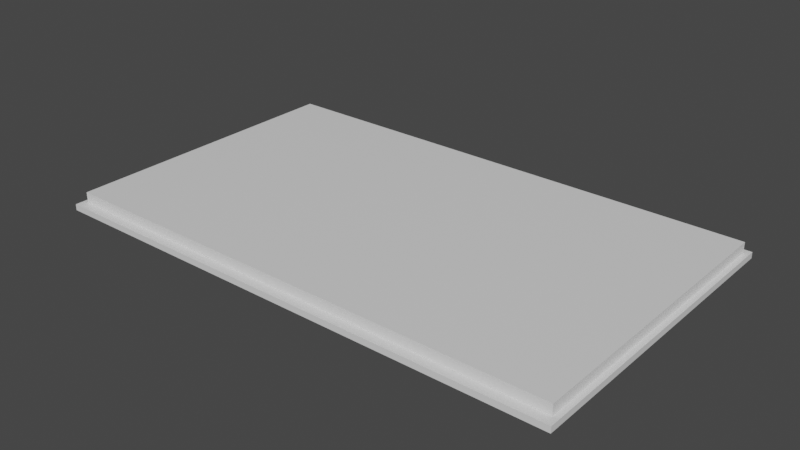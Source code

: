 # Source: grid.blend  (saved by Blender 3.0.42; exported with 4.5.12 LTS)
import bpy
from mathutils import Matrix  # noqa: F401  (used for matrix-valued properties, if any)

bpy.ops.wm.read_factory_settings(use_empty=True)
scene = bpy.context.scene
scene.name = 'Scene'

# ---- collections
col_collection = bpy.data.collections.new('Collection'); scene.collection.children.link(col_collection)

# ---- materials (node trees are filled in below, after node groups)
mat_material = bpy.data.materials.new('Material')
mat_material.alpha_threshold = 0.0
mat_material.use_transparent_shadow = False
mat_material.line_color = (0.0, 0.0, 0.0, 1.0)

# ---- material node trees
mat_material.use_nodes = True; mat_material.node_tree.nodes.clear()
_N = mat_material.node_tree.nodes; _L = mat_material.node_tree.links
n0 = _N.new('ShaderNodeOutputMaterial'); n0.name = 'Material Output'; n0.location = (300, 300)
n1 = _N.new('ShaderNodeBsdfPrincipled'); n1.name = 'Principled BSDF'; n1.location = (10, 300)
n1.distribution = 'GGX'
n1.subsurface_method = 'RANDOM_WALK_SKIN'
n1.inputs[2].default_value = 0.4
n1.inputs[3].default_value = 1.45
n1.inputs[27].default_value = (0.0, 0.0, 0.0, 1.0)
n1.inputs[28].default_value = 1.0
_L.new(n1.outputs[0], n0.inputs[0])
n0.is_active_output = True

# ---- world
world_world = bpy.data.worlds.new('World'); scene.world = world_world
world_world.use_nodes = True; world_world.node_tree.nodes.clear()
_N = world_world.node_tree.nodes; _L = world_world.node_tree.links
n0 = _N.new('ShaderNodeOutputWorld'); n0.name = 'World Output'; n0.location = (300, 300)
n1 = _N.new('ShaderNodeBackground'); n1.name = 'Background'; n1.location = (10, 300)
n1.inputs[0].default_value = (0.05088, 0.05088, 0.05088, 1.0)
_L.new(n1.outputs[0], n0.inputs[0])
n0.is_active_output = True
world_world.color = (0.05088, 0.05088, 0.05088)
world_world.use_sun_shadow = False
world_world.sun_shadow_jitter_overblur = 0.0

# ---- meshes
me_cube = bpy.data.meshes.new('Cube')
me_cube.from_pydata([(1.0, 1.0, 1.0), (1.0, 1.0, -1.0), (1.0, -1.0, 1.0), (1.0, -1.0, -1.0), (-1.0, 1.0, 1.0), (-1.0, 1.0, -1.0), (-1.0, -1.0, 1.0), (-1.0, -1.0, -1.0), (0.9794, 0.9381, 1.0), (-0.9794, 0.9381, 1.0), (0.9794, -0.9595, 1.0), (-0.9794, -0.9595, 1.0), (0.9794, 0.9381, 4.481), (-0.9794, 0.9381, 4.481), (0.9794, -0.9595, 4.481), (-0.9794, -0.9595, 4.481), (-0.9794, 0.667, 4.481), (-0.9794, 0.3959, 4.481), (-0.9794, 0.1248, 4.481), (-0.9794, -0.1463, 4.481), (-0.9794, -0.4174, 4.481), (-0.9794, -0.6885, 4.481), (0.9794, 0.667, 4.481), (0.9794, 0.3959, 4.481), (0.9794, 0.1248, 4.481), (0.9794, -0.1463, 4.481), (0.9794, -0.4174, 4.481), (0.9794, -0.6885, 4.481), (0.8161, 0.9381, 4.481), (0.6529, 0.9381, 4.481), (0.4897, 0.9381, 4.481), (0.3265, 0.9381, 4.481), (0.1632, 0.9381, 4.481), (0.0, 0.9381, 4.481), (-0.1632, 0.9381, 4.481), (-0.3265, 0.9381, 4.481), (-0.4897, 0.9381, 4.481), (-0.6529, 0.9381, 4.481), (-0.8161, 0.9381, 4.481), (0.8161, -0.9595, 4.481), (0.6529, -0.9595, 4.481), (0.4897, -0.9595, 4.481), (0.3265, -0.9595, 4.481), (0.1632, -0.9595, 4.481), (0.0, -0.9595, 4.481), (-0.1632, -0.9595, 4.481), (-0.3265, -0.9595, 4.481), (-0.4897, -0.9595, 4.481), (-0.6529, -0.9595, 4.481), (-0.8161, -0.9595, 4.481), (-0.4897, -0.6885, 4.481), (-0.4897, -0.4174, 4.481), (-0.4897, -0.1463, 4.481), (-0.4897, 0.1248, 4.481), (-0.4897, 0.3959, 4.481), (-0.4897, 0.667, 4.481), (-0.6529, -0.6885, 4.481), (-0.6529, -0.4174, 4.481), (-0.6529, -0.1463, 4.481), (-0.6529, 0.1248, 4.481), (-0.6529, 0.3959, 4.481), (-0.6529, 0.667, 4.481), (-0.8161, -0.6885, 4.481), (-0.8161, -0.4174, 4.481), (-0.8161, -0.1463, 4.481), (-0.8161, 0.1248, 4.481), (-0.8161, 0.3959, 4.481), (-0.8161, 0.667, 4.481), (-0.3265, -0.6885, 4.481), (-0.3265, -0.4174, 4.481), (-0.3265, -0.1463, 4.481), (-0.3265, 0.1248, 4.481), (-0.3265, 0.3959, 4.481), (-0.3265, 0.667, 4.481), (0.0, -0.6885, 4.481), (0.0, -0.4174, 4.481), (0.0, -0.1463, 4.481), (0.0, 0.1248, 4.481), (0.0, 0.3959, 4.481), (0.0, 0.667, 4.481), (0.1632, -0.6885, 4.481), (0.1632, -0.4174, 4.481), (0.1632, -0.1463, 4.481), (0.1632, 0.1248, 4.481), (0.1632, 0.3959, 4.481), (0.1632, 0.667, 4.481), (0.3265, -0.6885, 4.481), (0.3265, -0.4174, 4.481), (0.3265, -0.1463, 4.481), (0.3265, 0.1248, 4.481), (0.3265, 0.3959, 4.481), (0.3265, 0.667, 4.481), (-0.1632, -0.6885, 4.481), (-0.1632, -0.4174, 4.481), (-0.1632, -0.1463, 4.481), (-0.1632, 0.1248, 4.481), (-0.1632, 0.3959, 4.481), (-0.1632, 0.667, 4.481), (0.4897, -0.6885, 4.481), (0.4897, -0.4174, 4.481), (0.4897, -0.1463, 4.481), (0.4897, 0.1248, 4.481), (0.4897, 0.3959, 4.481), (0.4897, 0.667, 4.481), (0.8161, -0.6885, 4.481), (0.8161, -0.4174, 4.481), (0.8161, -0.1463, 4.481), (0.8161, 0.1248, 4.481), (0.8161, 0.3959, 4.481), (0.8161, 0.667, 4.481), (0.6529, -0.6885, 4.481), (0.6529, -0.4174, 4.481), (0.6529, -0.1463, 4.481), (0.6529, 0.1248, 4.481), (0.6529, 0.3959, 4.481), (0.6529, 0.667, 4.481)], [], [(0, 4, 6, 2), (3, 2, 6, 7), (7, 6, 4, 5), (5, 1, 3, 7), (1, 0, 2, 3), (5, 4, 0, 1), (8, 10, 14, 27, 26, 25, 24, 23, 22, 12), (10, 11, 15, 49, 48, 47, 46, 45, 44, 43, 42, 41, 40, 39, 14), (9, 11, 15, 21, 20, 19, 18, 17, 16, 13), (8, 9, 13, 38, 37, 36, 35, 34, 33, 32, 31, 30, 29, 28, 12), (28, 109, 22, 12), (13, 16, 67, 38), (38, 67, 61, 37), (37, 61, 55, 36), (36, 55, 73, 35), (35, 73, 97, 34), (34, 97, 79, 33), (33, 79, 85, 32), (32, 85, 91, 31), (31, 91, 103, 30), (30, 103, 115, 29), (29, 115, 109, 28), (27, 104, 39, 14), (26, 105, 104, 27), (25, 106, 105, 26), (24, 107, 106, 25), (23, 108, 107, 24), (22, 109, 108, 23), (62, 21, 15, 49), (56, 62, 49, 48), (50, 56, 48, 47), (68, 50, 47, 46), (92, 68, 46, 45), (74, 92, 45, 44), (80, 74, 44, 43), (86, 80, 43, 42), (98, 86, 42, 41), (110, 98, 41, 40), (104, 110, 40, 39), (63, 20, 21, 62), (57, 63, 62, 56), (51, 57, 56, 50), (69, 51, 50, 68), (93, 69, 68, 92), (75, 93, 92, 74), (81, 75, 74, 80), (87, 81, 80, 86), (99, 87, 86, 98), (111, 99, 98, 110), (105, 111, 110, 104), (67, 16, 17, 66), (61, 67, 66, 60), (55, 61, 60, 54), (73, 55, 54, 72), (97, 73, 72, 96), (79, 97, 96, 78), (85, 79, 78, 84), (91, 85, 84, 90), (103, 91, 90, 102), (115, 103, 102, 114), (109, 115, 114, 108), (64, 19, 20, 63), (58, 64, 63, 57), (52, 58, 57, 51), (70, 52, 51, 69), (94, 70, 69, 93), (76, 94, 93, 75), (82, 76, 75, 81), (88, 82, 81, 87), (100, 88, 87, 99), (112, 100, 99, 111), (106, 112, 111, 105), (65, 18, 19, 64), (59, 65, 64, 58), (53, 59, 58, 52), (71, 53, 52, 70), (95, 71, 70, 94), (77, 95, 94, 76), (83, 77, 76, 82), (89, 83, 82, 88), (101, 89, 88, 100), (113, 101, 100, 112), (107, 113, 112, 106), (66, 17, 18, 65), (60, 66, 65, 59), (54, 60, 59, 53), (72, 54, 53, 71), (96, 72, 71, 95), (78, 96, 95, 77), (84, 78, 77, 83), (90, 84, 83, 89), (102, 90, 89, 101), (114, 102, 101, 113), (108, 114, 113, 107)])
_uv = me_cube.uv_layers.new(name='UVMap')
_uv.uv.foreach_set('vector', [0.625, 0.5, 0.875, 0.5, 0.875, 0.75, 0.625, 0.75, 0.375, 0.75, 0.625, 0.75, 0.625, 1.0, 0.375, 1.0, 0.375, 0.0, 0.625, 0.0, 0.625, 0.25, 0.375, 0.25, 0.125, 0.5, 0.375, 0.5, 0.375, 0.75, 0.125, 0.75, 0.375, 0.5, 0.625, 0.5, 0.625, 0.75, 0.375, 0.75, 0.375, 0.25, 0.625, 0.25, 0.625, 0.5, 0.375, 0.5, 0.0, 0.0, 0.0, 0.0, 0.0, 0.0, 0.0, 0.0, 0.0, 0.0, 0.0, 0.0, 0.0, 0.0, 0.0, 0.0, 0.0, 0.0, 0.0, 0.0, 0.0, 0.0, 0.0, 0.0, 0.0, 0.0, 0.0, 0.0, 0.0, 0.0, 0.0, 0.0, 0.0, 0.0, 0.0, 0.0, 0.0, 0.0, 0.0, 0.0, 0.0, 0.0, 0.0, 0.0, 0.0, 0.0, 0.0, 0.0, 0.0, 0.0, 0.0, 0.0, 0.0, 0.0, 0.0, 0.0, 0.0, 0.0, 0.0, 0.0, 0.0, 0.0, 0.0, 0.0, 0.0, 0.0, 0.0, 0.0, 0.0, 0.0, 0.0, 0.0, 0.0, 0.0, 0.0, 0.0, 0.0, 0.0, 0.0, 0.0, 0.0, 0.0, 0.0, 0.0, 0.0, 0.0, 0.0, 0.0, 0.0, 0.0, 0.0, 0.0, 0.0, 0.0, 0.0, 0.0, 0.0, 0.0, 0.0, 0.0, 0.0, 0.0, 0.0, 0.0, 0.0, 0.0, 0.0, 0.0, 0.0, 0.0, 0.0, 0.0, 0.0, 0.0, 0.0, 0.0, 0.0, 0.0, 0.0, 0.0, 0.0, 0.0, 0.0, 0.0, 0.0, 0.0, 0.0, 0.0, 0.0, 0.0, 0.0, 0.0, 0.0, 0.0, 0.0, 0.0, 0.0, 0.0, 0.0, 0.0, 0.0, 0.0, 0.0, 0.0, 0.0, 0.0, 0.0, 0.0, 0.0, 0.0, 0.0, 0.0, 0.0, 0.0, 0.0, 0.0, 0.0, 0.0, 0.0, 0.0, 0.0, 0.0, 0.0, 0.0, 0.0, 0.0, 0.0, 0.0, 0.0, 0.0, 0.0, 0.0, 0.0, 0.0, 0.0, 0.0, 0.0, 0.0, 0.0, 0.0, 0.0, 0.0, 0.0, 0.0, 0.0, 0.0, 0.0, 0.0, 0.0, 0.0, 0.0, 0.0, 0.0, 0.0, 0.0, 0.0, 0.0, 0.0, 0.0, 0.0, 0.0, 0.0, 0.0, 0.0, 0.0, 0.0, 0.0, 0.0, 0.0, 0.0, 0.0, 0.0, 0.0, 0.0, 0.0, 0.0, 0.0, 0.0, 0.0, 0.0, 0.0, 0.0, 0.0, 0.0, 0.0, 0.0, 0.0, 0.0, 0.0, 0.0, 0.0, 0.0, 0.0, 0.0, 0.0, 0.0, 0.0, 0.0, 0.0, 0.0, 0.0, 0.0, 0.0, 0.0, 0.0, 0.0, 0.0, 0.0, 0.0, 0.0, 0.0, 0.0, 0.0, 0.0, 0.0, 0.0, 0.0, 0.0, 0.0, 0.0, 0.0, 0.0, 0.0, 0.0, 0.0, 0.0, 0.0, 0.0, 0.0, 0.0, 0.0, 0.0, 0.0, 0.0, 0.0, 0.0, 0.0, 0.0, 0.0, 0.0, 0.0, 0.0, 0.0, 0.0, 0.0, 0.0, 0.0, 0.0, 0.0, 0.0, 0.0, 0.0, 0.0, 0.0, 0.0, 0.0, 0.0, 0.0, 0.0, 0.0, 0.0, 0.0, 0.0, 0.0, 0.0, 0.0, 0.0, 0.0, 0.0, 0.0, 0.0, 0.0, 0.0, 0.0, 0.0, 0.0, 0.0, 0.0, 0.0, 0.0, 0.0, 0.0, 0.0, 0.0, 0.0, 0.0, 0.0, 0.0, 0.0, 0.0, 0.0, 0.0, 0.0, 0.0, 0.0, 0.0, 0.0, 0.0, 0.0, 0.0, 0.0, 0.0, 0.0, 0.0, 0.0, 0.0, 0.0, 0.0, 0.0, 0.0, 0.0, 0.0, 0.0, 0.0, 0.0, 0.0, 0.0, 0.0, 0.0, 0.0, 0.0, 0.0, 0.0, 0.0, 0.0, 0.0, 0.0, 0.0, 0.0, 0.0, 0.0, 0.0, 0.0, 0.0, 0.0, 0.0, 0.0, 0.0, 0.0, 0.0, 0.0, 0.0, 0.0, 0.0, 0.0, 0.0, 0.0, 0.0, 0.0, 0.0, 0.0, 0.0, 0.0, 0.0, 0.0, 0.0, 0.0, 0.0, 0.0, 0.0, 0.0, 0.0, 0.0, 0.0, 0.0, 0.0, 0.0, 0.0, 0.0, 0.0, 0.0, 0.0, 0.0, 0.0, 0.0, 0.0, 0.0, 0.0, 0.0, 0.0, 0.0, 0.0, 0.0, 0.0, 0.0, 0.0, 0.0, 0.0, 0.0, 0.0, 0.0, 0.0, 0.0, 0.0, 0.0, 0.0, 0.0, 0.0, 0.0, 0.0, 0.0, 0.0, 0.0, 0.0, 0.0, 0.0, 0.0, 0.0, 0.0, 0.0, 0.0, 0.0, 0.0, 0.0, 0.0, 0.0, 0.0, 0.0, 0.0, 0.0, 0.0, 0.0, 0.0, 0.0, 0.0, 0.0, 0.0, 0.0, 0.0, 0.0, 0.0, 0.0, 0.0, 0.0, 0.0, 0.0, 0.0, 0.0, 0.0, 0.0, 0.0, 0.0, 0.0, 0.0, 0.0, 0.0, 0.0, 0.0, 0.0, 0.0, 0.0, 0.0, 0.0, 0.0, 0.0, 0.0, 0.0, 0.0, 0.0, 0.0, 0.0, 0.0, 0.0, 0.0, 0.0, 0.0, 0.0, 0.0, 0.0, 0.0, 0.0, 0.0, 0.0, 0.0, 0.0, 0.0, 0.0, 0.0, 0.0, 0.0, 0.0, 0.0, 0.0, 0.0, 0.0, 0.0, 0.0, 0.0, 0.0, 0.0, 0.0, 0.0, 0.0, 0.0, 0.0, 0.0, 0.0, 0.0, 0.0, 0.0, 0.0, 0.0, 0.0, 0.0, 0.0, 0.0, 0.0, 0.0, 0.0, 0.0, 0.0, 0.0, 0.0, 0.0, 0.0, 0.0, 0.0, 0.0, 0.0, 0.0, 0.0, 0.0, 0.0, 0.0, 0.0, 0.0, 0.0, 0.0, 0.0, 0.0, 0.0, 0.0, 0.0, 0.0, 0.0, 0.0, 0.0, 0.0, 0.0, 0.0, 0.0, 0.0, 0.0, 0.0, 0.0, 0.0, 0.0, 0.0, 0.0, 0.0, 0.0, 0.0, 0.0, 0.0, 0.0, 0.0, 0.0, 0.0, 0.0, 0.0, 0.0, 0.0, 0.0, 0.0, 0.0, 0.0, 0.0, 0.0, 0.0, 0.0, 0.0, 0.0, 0.0, 0.0, 0.0, 0.0, 0.0, 0.0, 0.0, 0.0, 0.0, 0.0, 0.0, 0.0, 0.0, 0.0, 0.0, 0.0, 0.0, 0.0, 0.0, 0.0, 0.0, 0.0, 0.0, 0.0, 0.0, 0.0, 0.0, 0.0, 0.0, 0.0, 0.0, 0.0, 0.0, 0.0, 0.0, 0.0, 0.0, 0.0, 0.0, 0.0, 0.0, 0.0, 0.0, 0.0, 0.0, 0.0, 0.0, 0.0, 0.0, 0.0, 0.0, 0.0, 0.0, 0.0, 0.0, 0.0, 0.0, 0.0, 0.0, 0.0, 0.0, 0.0, 0.0, 0.0, 0.0, 0.0, 0.0, 0.0, 0.0, 0.0, 0.0, 0.0, 0.0, 0.0, 0.0, 0.0, 0.0, 0.0, 0.0, 0.0, 0.0, 0.0, 0.0, 0.0, 0.0, 0.0, 0.0, 0.0, 0.0, 0.0, 0.0, 0.0, 0.0, 0.0, 0.0, 0.0, 0.0, 0.0, 0.0, 0.0, 0.0, 0.0, 0.0, 0.0, 0.0, 0.0, 0.0, 0.0, 0.0, 0.0, 0.0, 0.0, 0.0, 0.0, 0.0, 0.0, 0.0, 0.0, 0.0, 0.0, 0.0, 0.0, 0.0, 0.0, 0.0, 0.0, 0.0, 0.0, 0.0, 0.0, 0.0, 0.0, 0.0, 0.0, 0.0, 0.0, 0.0, 0.0, 0.0, 0.0, 0.0, 0.0, 0.0, 0.0, 0.0, 0.0, 0.0, 0.0, 0.0, 0.0, 0.0, 0.0, 0.0, 0.0, 0.0, 0.0, 0.0, 0.0, 0.0, 0.0])
me_cube.materials.append(mat_material)
me_cube.use_remesh_preserve_volume = False
me_cube.use_remesh_preserve_attributes = False
me_cube.use_mirror_vertex_groups = False
me_cube.update()

# ---- objects
ob_cube = bpy.data.objects.new('Cube', me_cube)

# ---- transforms, parenting, visibility, modifiers, constraints
ob_cube.location = (0.0, 0.0, 0.0)
ob_cube.scale = (24.8, -14.92, 0.2843)
ob_cube.lock_rotations_4d = False
ob_cube.empty_display_type = 'ARROWS'
ob_cube.lineart.crease_threshold = 0.0

# ---- collection membership
col_collection.objects.link(ob_cube)

# ---- scene / render settings (as saved in the file)
scene.frame_start = 1; scene.frame_end = 250; scene.frame_set(1)
scene.render.engine = 'BLENDER_EEVEE_NEXT'
scene.cycles.sampling_pattern = 'TABULATED_SOBOL'
scene.cycles.use_light_tree = False
scene.view_settings.view_transform = 'Filmic'
bpy.context.view_layer.update()

# ---- added for rendering (the .blend has no active camera and no usable light): camera, sun
cam_auto = bpy.data.cameras.new('AutoCamera')
cam_auto.lens = 50.0
cam_auto.sensor_width = 36.0
cam_auto.clip_end = 1000.0
ob_auto_camera = bpy.data.objects.new('AutoCamera', cam_auto)
scene.collection.objects.link(ob_auto_camera)
ob_auto_camera.location = (53.571, -64.2852, 43.3517)
ob_auto_camera.rotation_euler = (1.09748, -7.21219e-08, 0.694738)
scene.camera = ob_auto_camera
light_auto_sun = bpy.data.lights.new('AutoSun', 'SUN')
light_auto_sun.energy = 3.0
light_auto_sun.angle = 0.0523599
ob_auto_sun = bpy.data.objects.new('AutoSun', light_auto_sun)
scene.collection.objects.link(ob_auto_sun)
ob_auto_sun.rotation_euler = (0.872665, 0.174533, 0.523599)
bpy.context.view_layer.update()
